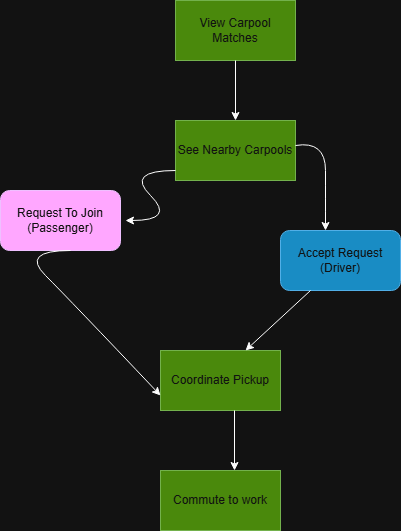

The diagram above was exported from draw.io. Its source (the exported page's mxGraphModel, read from the mxfile embedded in the PNG):
<mxGraphModel dx="1786" dy="1002" grid="1" gridSize="10" guides="1" tooltips="1" connect="1" arrows="1" fold="1" page="1" pageScale="1" pageWidth="850" pageHeight="1100" math="0" shadow="0">
  <root>
    <mxCell id="0" />
    <mxCell id="1" parent="0" />
    <mxCell id="22ngux0JXwyGNf0ge6vR-1" parent="1" style="rounded=0;whiteSpace=wrap;html=1;fillColor=#60a917;fontColor=#ffffff;strokeColor=#2D7600;" value="See Nearby Carpools" vertex="1">
      <mxGeometry height="60" width="120" x="365" y="170" as="geometry" />
    </mxCell>
    <mxCell id="22ngux0JXwyGNf0ge6vR-2" edge="1" parent="1" style="endArrow=classic;html=1;rounded=0;" target="22ngux0JXwyGNf0ge6vR-3" value="">
      <mxGeometry height="50" relative="1" width="50" as="geometry">
        <mxPoint x="430" y="110" as="sourcePoint" />
        <mxPoint x="430" y="160" as="targetPoint" />
      </mxGeometry>
    </mxCell>
    <mxCell id="22ngux0JXwyGNf0ge6vR-3" parent="1" style="rounded=0;whiteSpace=wrap;html=1;fillColor=#60a917;fontColor=#ffffff;strokeColor=#2D7600;" value="View Carpool Matches" vertex="1">
      <mxGeometry height="60" width="120" x="365" y="50" as="geometry" />
    </mxCell>
    <mxCell id="22ngux0JXwyGNf0ge6vR-4" edge="1" parent="1" style="endArrow=classic;html=1;rounded=0;" value="">
      <mxGeometry height="50" relative="1" width="50" as="geometry">
        <mxPoint x="425" y="110" as="sourcePoint" />
        <mxPoint x="425" y="170" as="targetPoint" />
      </mxGeometry>
    </mxCell>
    <mxCell id="22ngux0JXwyGNf0ge6vR-5" edge="1" parent="1" style="curved=1;endArrow=classic;html=1;rounded=0;" value="">
      <mxGeometry height="50" relative="1" width="50" as="geometry">
        <Array as="points">
          <mxPoint x="315" y="220" />
          <mxPoint x="365" y="270" />
        </Array>
        <mxPoint x="365" y="220" as="sourcePoint" />
        <mxPoint x="315" y="270" as="targetPoint" />
      </mxGeometry>
    </mxCell>
    <mxCell id="22ngux0JXwyGNf0ge6vR-6" parent="1" style="rounded=1;whiteSpace=wrap;html=1;fillColor=#6a00ff;fontColor=#ffffff;strokeColor=#3700CC;" value="Request To Join&lt;div&gt;(Passenger)&lt;/div&gt;" vertex="1">
      <mxGeometry height="60" width="120" x="190" y="240" as="geometry" />
    </mxCell>
    <mxCell id="22ngux0JXwyGNf0ge6vR-8" parent="1" style="rounded=0;whiteSpace=wrap;html=1;fillColor=#60a917;fontColor=#ffffff;strokeColor=#2D7600;" value="Coordinate Pickup" vertex="1">
      <mxGeometry height="60" width="120" x="350" y="400" as="geometry" />
    </mxCell>
    <mxCell id="22ngux0JXwyGNf0ge6vR-9" edge="1" parent="1" style="curved=1;endArrow=classic;html=1;rounded=0;exitX=0;exitY=0.75;exitDx=0;exitDy=0;entryX=0;entryY=0.75;entryDx=0;entryDy=0;" target="22ngux0JXwyGNf0ge6vR-8" value="">
      <mxGeometry height="50" relative="1" width="50" as="geometry">
        <Array as="points">
          <mxPoint x="210" y="300" />
          <mxPoint x="260" y="350" />
        </Array>
        <mxPoint x="260" y="300" as="sourcePoint" />
        <mxPoint x="210" y="350" as="targetPoint" />
      </mxGeometry>
    </mxCell>
    <mxCell id="22ngux0JXwyGNf0ge6vR-15" parent="1" style="rounded=1;whiteSpace=wrap;html=1;fillColor=#1ba1e2;fontColor=#ffffff;strokeColor=#006EAF;" value="Accept Request&lt;br&gt;(Driver)" vertex="1">
      <mxGeometry height="60" width="120" x="470" y="280" as="geometry" />
    </mxCell>
    <mxCell id="22ngux0JXwyGNf0ge6vR-18" edge="1" parent="1" style="curved=1;endArrow=classic;html=1;rounded=0;exitX=1;exitY=0.75;exitDx=0;exitDy=0;" value="">
      <mxGeometry height="50" relative="1" width="50" as="geometry">
        <Array as="points">
          <mxPoint x="515" y="190" />
          <mxPoint x="515" y="250" />
        </Array>
        <mxPoint x="485" y="195" as="sourcePoint" />
        <mxPoint x="515" y="280" as="targetPoint" />
      </mxGeometry>
    </mxCell>
    <mxCell id="22ngux0JXwyGNf0ge6vR-20" edge="1" parent="1" style="endArrow=classic;html=1;rounded=0;" value="">
      <mxGeometry height="50" relative="1" width="50" as="geometry">
        <mxPoint x="500" y="340" as="sourcePoint" />
        <mxPoint x="435" y="400" as="targetPoint" />
      </mxGeometry>
    </mxCell>
    <mxCell id="22ngux0JXwyGNf0ge6vR-21" parent="1" style="rounded=0;whiteSpace=wrap;html=1;fillColor=#60a917;fontColor=#ffffff;strokeColor=#2D7600;" value="Commute to work" vertex="1">
      <mxGeometry height="60" width="120" x="350" y="520" as="geometry" />
    </mxCell>
    <mxCell id="22ngux0JXwyGNf0ge6vR-22" edge="1" parent="1" style="endArrow=classic;html=1;rounded=0;" value="">
      <mxGeometry height="50" relative="1" width="50" as="geometry">
        <mxPoint x="424" y="460" as="sourcePoint" />
        <mxPoint x="424" y="520" as="targetPoint" />
      </mxGeometry>
    </mxCell>
  </root>
</mxGraphModel>